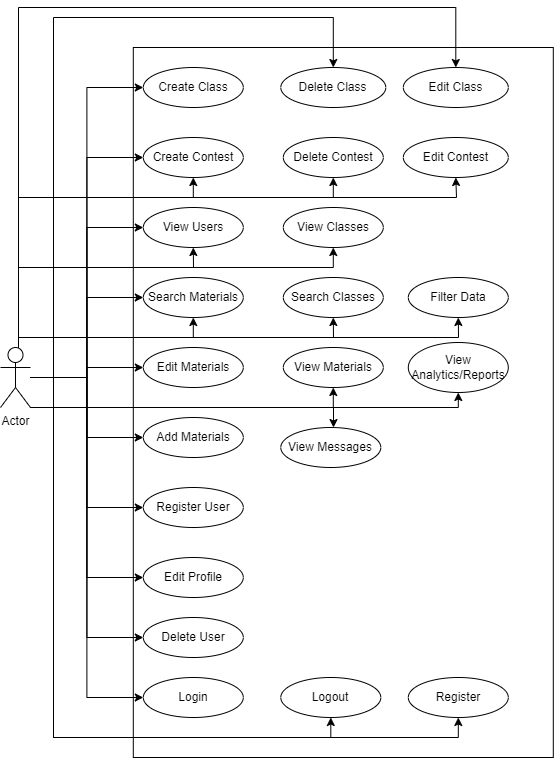

The diagram above was exported from draw.io. Its source (the exported page's mxGraphModel, read from the mxfile embedded in the PNG):
<mxGraphModel dx="1038" dy="1688" grid="1" gridSize="10" guides="1" tooltips="1" connect="1" arrows="1" fold="1" page="1" pageScale="1" pageWidth="850" pageHeight="1100" math="0" shadow="0">
  <root>
    <mxCell id="0" />
    <mxCell id="1" parent="0" />
    <mxCell id="JHa27FihsmZM5Wi_Kfg1-1" style="edgeStyle=orthogonalEdgeStyle;rounded=0;orthogonalLoop=1;jettySize=auto;html=1;entryX=0;entryY=0.5;entryDx=0;entryDy=0;" edge="1" parent="1" source="JHa27FihsmZM5Wi_Kfg1-50" target="JHa27FihsmZM5Wi_Kfg1-28">
      <mxGeometry relative="1" as="geometry" />
    </mxCell>
    <mxCell id="JHa27FihsmZM5Wi_Kfg1-2" style="edgeStyle=orthogonalEdgeStyle;rounded=0;orthogonalLoop=1;jettySize=auto;html=1;entryX=0.5;entryY=0;entryDx=0;entryDy=0;" edge="1" parent="1" source="JHa27FihsmZM5Wi_Kfg1-50" target="JHa27FihsmZM5Wi_Kfg1-30">
      <mxGeometry relative="1" as="geometry">
        <Array as="points">
          <mxPoint x="605" y="-194" />
          <mxPoint x="633" y="-194" />
          <mxPoint x="633" y="-554" />
          <mxPoint x="913" y="-554" />
        </Array>
      </mxGeometry>
    </mxCell>
    <mxCell id="JHa27FihsmZM5Wi_Kfg1-3" style="edgeStyle=orthogonalEdgeStyle;rounded=0;orthogonalLoop=1;jettySize=auto;html=1;entryX=0.5;entryY=0;entryDx=0;entryDy=0;" edge="1" parent="1" source="JHa27FihsmZM5Wi_Kfg1-50" target="JHa27FihsmZM5Wi_Kfg1-31">
      <mxGeometry relative="1" as="geometry">
        <Array as="points">
          <mxPoint x="598" y="-564" />
          <mxPoint x="1035" y="-564" />
        </Array>
      </mxGeometry>
    </mxCell>
    <mxCell id="JHa27FihsmZM5Wi_Kfg1-4" style="edgeStyle=orthogonalEdgeStyle;rounded=0;orthogonalLoop=1;jettySize=auto;html=1;entryX=0;entryY=0.5;entryDx=0;entryDy=0;" edge="1" parent="1" source="JHa27FihsmZM5Wi_Kfg1-50" target="JHa27FihsmZM5Wi_Kfg1-29">
      <mxGeometry relative="1" as="geometry" />
    </mxCell>
    <mxCell id="JHa27FihsmZM5Wi_Kfg1-5" style="edgeStyle=orthogonalEdgeStyle;rounded=0;orthogonalLoop=1;jettySize=auto;html=1;entryX=0;entryY=0.5;entryDx=0;entryDy=0;" edge="1" parent="1" source="JHa27FihsmZM5Wi_Kfg1-50" target="JHa27FihsmZM5Wi_Kfg1-34">
      <mxGeometry relative="1" as="geometry" />
    </mxCell>
    <mxCell id="JHa27FihsmZM5Wi_Kfg1-6" style="edgeStyle=orthogonalEdgeStyle;rounded=0;orthogonalLoop=1;jettySize=auto;html=1;entryX=0;entryY=0.5;entryDx=0;entryDy=0;" edge="1" parent="1" source="JHa27FihsmZM5Wi_Kfg1-50" target="JHa27FihsmZM5Wi_Kfg1-37">
      <mxGeometry relative="1" as="geometry" />
    </mxCell>
    <mxCell id="JHa27FihsmZM5Wi_Kfg1-7" style="edgeStyle=orthogonalEdgeStyle;rounded=0;orthogonalLoop=1;jettySize=auto;html=1;entryX=0;entryY=0.5;entryDx=0;entryDy=0;" edge="1" parent="1" source="JHa27FihsmZM5Wi_Kfg1-50" target="JHa27FihsmZM5Wi_Kfg1-38">
      <mxGeometry relative="1" as="geometry" />
    </mxCell>
    <mxCell id="JHa27FihsmZM5Wi_Kfg1-8" style="edgeStyle=orthogonalEdgeStyle;rounded=0;orthogonalLoop=1;jettySize=auto;html=1;entryX=0;entryY=0.5;entryDx=0;entryDy=0;" edge="1" parent="1" source="JHa27FihsmZM5Wi_Kfg1-50" target="JHa27FihsmZM5Wi_Kfg1-39">
      <mxGeometry relative="1" as="geometry" />
    </mxCell>
    <mxCell id="JHa27FihsmZM5Wi_Kfg1-9" style="edgeStyle=orthogonalEdgeStyle;rounded=0;orthogonalLoop=1;jettySize=auto;html=1;entryX=0;entryY=0.5;entryDx=0;entryDy=0;" edge="1" parent="1" source="JHa27FihsmZM5Wi_Kfg1-50" target="JHa27FihsmZM5Wi_Kfg1-40">
      <mxGeometry relative="1" as="geometry" />
    </mxCell>
    <mxCell id="JHa27FihsmZM5Wi_Kfg1-10" style="edgeStyle=orthogonalEdgeStyle;rounded=0;orthogonalLoop=1;jettySize=auto;html=1;entryX=0;entryY=0.5;entryDx=0;entryDy=0;" edge="1" parent="1" source="JHa27FihsmZM5Wi_Kfg1-50" target="JHa27FihsmZM5Wi_Kfg1-41">
      <mxGeometry relative="1" as="geometry" />
    </mxCell>
    <mxCell id="JHa27FihsmZM5Wi_Kfg1-11" style="edgeStyle=orthogonalEdgeStyle;rounded=0;orthogonalLoop=1;jettySize=auto;html=1;entryX=0;entryY=0.5;entryDx=0;entryDy=0;" edge="1" parent="1" source="JHa27FihsmZM5Wi_Kfg1-50" target="JHa27FihsmZM5Wi_Kfg1-42">
      <mxGeometry relative="1" as="geometry" />
    </mxCell>
    <mxCell id="JHa27FihsmZM5Wi_Kfg1-12" style="edgeStyle=orthogonalEdgeStyle;rounded=0;orthogonalLoop=1;jettySize=auto;html=1;entryX=0;entryY=0.5;entryDx=0;entryDy=0;" edge="1" parent="1" source="JHa27FihsmZM5Wi_Kfg1-50" target="JHa27FihsmZM5Wi_Kfg1-43">
      <mxGeometry relative="1" as="geometry" />
    </mxCell>
    <mxCell id="JHa27FihsmZM5Wi_Kfg1-13" style="edgeStyle=orthogonalEdgeStyle;rounded=0;orthogonalLoop=1;jettySize=auto;html=1;entryX=0.5;entryY=1;entryDx=0;entryDy=0;" edge="1" parent="1" source="JHa27FihsmZM5Wi_Kfg1-50" target="JHa27FihsmZM5Wi_Kfg1-45">
      <mxGeometry relative="1" as="geometry">
        <Array as="points">
          <mxPoint x="605" y="-194" />
          <mxPoint x="633" y="-194" />
          <mxPoint x="633" y="166" />
          <mxPoint x="910" y="166" />
        </Array>
      </mxGeometry>
    </mxCell>
    <mxCell id="JHa27FihsmZM5Wi_Kfg1-14" style="edgeStyle=orthogonalEdgeStyle;rounded=0;orthogonalLoop=1;jettySize=auto;html=1;entryX=0.5;entryY=1;entryDx=0;entryDy=0;" edge="1" parent="1" source="JHa27FihsmZM5Wi_Kfg1-50" target="JHa27FihsmZM5Wi_Kfg1-46">
      <mxGeometry relative="1" as="geometry">
        <Array as="points">
          <mxPoint x="605" y="-194" />
          <mxPoint x="633" y="-194" />
          <mxPoint x="633" y="166" />
          <mxPoint x="1038" y="166" />
        </Array>
      </mxGeometry>
    </mxCell>
    <mxCell id="JHa27FihsmZM5Wi_Kfg1-15" style="edgeStyle=orthogonalEdgeStyle;rounded=0;orthogonalLoop=1;jettySize=auto;html=1;entryX=0.5;entryY=1;entryDx=0;entryDy=0;" edge="1" parent="1" source="JHa27FihsmZM5Wi_Kfg1-50" target="JHa27FihsmZM5Wi_Kfg1-48">
      <mxGeometry relative="1" as="geometry">
        <Array as="points">
          <mxPoint x="605" y="-164" />
          <mxPoint x="913" y="-164" />
        </Array>
      </mxGeometry>
    </mxCell>
    <mxCell id="JHa27FihsmZM5Wi_Kfg1-16" style="edgeStyle=orthogonalEdgeStyle;rounded=0;orthogonalLoop=1;jettySize=auto;html=1;entryX=0.5;entryY=1;entryDx=0;entryDy=0;" edge="1" parent="1" source="JHa27FihsmZM5Wi_Kfg1-50" target="JHa27FihsmZM5Wi_Kfg1-44">
      <mxGeometry relative="1" as="geometry">
        <Array as="points">
          <mxPoint x="605" y="-164" />
          <mxPoint x="1038" y="-164" />
        </Array>
      </mxGeometry>
    </mxCell>
    <mxCell id="JHa27FihsmZM5Wi_Kfg1-17" style="edgeStyle=orthogonalEdgeStyle;rounded=0;orthogonalLoop=1;jettySize=auto;html=1;entryX=0.5;entryY=1;entryDx=0;entryDy=0;" edge="1" parent="1" source="JHa27FihsmZM5Wi_Kfg1-50" target="JHa27FihsmZM5Wi_Kfg1-37">
      <mxGeometry relative="1" as="geometry">
        <Array as="points">
          <mxPoint x="598" y="-234" />
          <mxPoint x="773" y="-234" />
        </Array>
      </mxGeometry>
    </mxCell>
    <mxCell id="JHa27FihsmZM5Wi_Kfg1-18" style="edgeStyle=orthogonalEdgeStyle;rounded=0;orthogonalLoop=1;jettySize=auto;html=1;" edge="1" parent="1" source="JHa27FihsmZM5Wi_Kfg1-50" target="JHa27FihsmZM5Wi_Kfg1-36">
      <mxGeometry relative="1" as="geometry">
        <Array as="points">
          <mxPoint x="598" y="-234" />
          <mxPoint x="913" y="-234" />
        </Array>
      </mxGeometry>
    </mxCell>
    <mxCell id="JHa27FihsmZM5Wi_Kfg1-19" style="edgeStyle=orthogonalEdgeStyle;rounded=0;orthogonalLoop=1;jettySize=auto;html=1;" edge="1" parent="1" source="JHa27FihsmZM5Wi_Kfg1-50" target="JHa27FihsmZM5Wi_Kfg1-47">
      <mxGeometry relative="1" as="geometry">
        <Array as="points">
          <mxPoint x="598" y="-234" />
          <mxPoint x="1038" y="-234" />
        </Array>
      </mxGeometry>
    </mxCell>
    <mxCell id="JHa27FihsmZM5Wi_Kfg1-20" style="edgeStyle=orthogonalEdgeStyle;rounded=0;orthogonalLoop=1;jettySize=auto;html=1;entryX=0.5;entryY=1;entryDx=0;entryDy=0;" edge="1" parent="1" source="JHa27FihsmZM5Wi_Kfg1-50" target="JHa27FihsmZM5Wi_Kfg1-29">
      <mxGeometry relative="1" as="geometry">
        <Array as="points">
          <mxPoint x="598" y="-374" />
          <mxPoint x="773" y="-374" />
        </Array>
      </mxGeometry>
    </mxCell>
    <mxCell id="JHa27FihsmZM5Wi_Kfg1-21" style="edgeStyle=orthogonalEdgeStyle;rounded=0;orthogonalLoop=1;jettySize=auto;html=1;entryX=0.5;entryY=1;entryDx=0;entryDy=0;" edge="1" parent="1" source="JHa27FihsmZM5Wi_Kfg1-50" target="JHa27FihsmZM5Wi_Kfg1-32">
      <mxGeometry relative="1" as="geometry">
        <Array as="points">
          <mxPoint x="598" y="-374" />
          <mxPoint x="913" y="-374" />
        </Array>
      </mxGeometry>
    </mxCell>
    <mxCell id="JHa27FihsmZM5Wi_Kfg1-22" style="edgeStyle=orthogonalEdgeStyle;rounded=0;orthogonalLoop=1;jettySize=auto;html=1;" edge="1" parent="1" source="JHa27FihsmZM5Wi_Kfg1-50" target="JHa27FihsmZM5Wi_Kfg1-33">
      <mxGeometry relative="1" as="geometry">
        <Array as="points">
          <mxPoint x="598" y="-374" />
          <mxPoint x="1036" y="-374" />
        </Array>
        <mxPoint x="500" y="-100" as="sourcePoint" />
      </mxGeometry>
    </mxCell>
    <mxCell id="JHa27FihsmZM5Wi_Kfg1-23" style="edgeStyle=orthogonalEdgeStyle;rounded=0;orthogonalLoop=1;jettySize=auto;html=1;" edge="1" parent="1" source="JHa27FihsmZM5Wi_Kfg1-50" target="JHa27FihsmZM5Wi_Kfg1-34">
      <mxGeometry relative="1" as="geometry">
        <Array as="points">
          <mxPoint x="598" y="-304" />
          <mxPoint x="773" y="-304" />
        </Array>
      </mxGeometry>
    </mxCell>
    <mxCell id="JHa27FihsmZM5Wi_Kfg1-24" style="edgeStyle=orthogonalEdgeStyle;rounded=0;orthogonalLoop=1;jettySize=auto;html=1;entryX=0.5;entryY=1;entryDx=0;entryDy=0;" edge="1" parent="1" source="JHa27FihsmZM5Wi_Kfg1-50" target="JHa27FihsmZM5Wi_Kfg1-35">
      <mxGeometry relative="1" as="geometry">
        <Array as="points">
          <mxPoint x="598" y="-304" />
          <mxPoint x="913" y="-304" />
        </Array>
      </mxGeometry>
    </mxCell>
    <mxCell id="JHa27FihsmZM5Wi_Kfg1-25" style="edgeStyle=orthogonalEdgeStyle;rounded=0;orthogonalLoop=1;jettySize=auto;html=1;" edge="1" parent="1" source="JHa27FihsmZM5Wi_Kfg1-50" target="JHa27FihsmZM5Wi_Kfg1-49">
      <mxGeometry relative="1" as="geometry">
        <Array as="points">
          <mxPoint x="605" y="-164" />
          <mxPoint x="913" y="-164" />
        </Array>
      </mxGeometry>
    </mxCell>
    <mxCell id="JHa27FihsmZM5Wi_Kfg1-27" value="" style="rounded=0;whiteSpace=wrap;html=1;fillColor=none;" vertex="1" parent="1">
      <mxGeometry x="712.7999877929688" y="-524" width="420" height="710" as="geometry" />
    </mxCell>
    <mxCell id="JHa27FihsmZM5Wi_Kfg1-28" value="Create Class" style="ellipse;whiteSpace=wrap;html=1;" vertex="1" parent="1">
      <mxGeometry x="722.7999877929688" y="-504" width="100" height="40" as="geometry" />
    </mxCell>
    <mxCell id="JHa27FihsmZM5Wi_Kfg1-29" value="Create Contest" style="ellipse;whiteSpace=wrap;html=1;" vertex="1" parent="1">
      <mxGeometry x="722.7999877929688" y="-434" width="100" height="40" as="geometry" />
    </mxCell>
    <mxCell id="JHa27FihsmZM5Wi_Kfg1-30" value="Delete Class" style="ellipse;whiteSpace=wrap;html=1;" vertex="1" parent="1">
      <mxGeometry x="860.2999877929688" y="-504" width="105" height="40" as="geometry" />
    </mxCell>
    <mxCell id="JHa27FihsmZM5Wi_Kfg1-31" value="Edit Class" style="ellipse;whiteSpace=wrap;html=1;" vertex="1" parent="1">
      <mxGeometry x="982.7999877929688" y="-504" width="105" height="40" as="geometry" />
    </mxCell>
    <mxCell id="JHa27FihsmZM5Wi_Kfg1-32" value="Delete Contest" style="ellipse;whiteSpace=wrap;html=1;" vertex="1" parent="1">
      <mxGeometry x="862.7999877929688" y="-434" width="100" height="40" as="geometry" />
    </mxCell>
    <mxCell id="JHa27FihsmZM5Wi_Kfg1-33" value="Edit Contest" style="ellipse;whiteSpace=wrap;html=1;" vertex="1" parent="1">
      <mxGeometry x="982.7999877929688" y="-434" width="105" height="40" as="geometry" />
    </mxCell>
    <mxCell id="JHa27FihsmZM5Wi_Kfg1-34" value="View Users" style="ellipse;whiteSpace=wrap;html=1;" vertex="1" parent="1">
      <mxGeometry x="722.7999877929688" y="-364" width="100" height="40" as="geometry" />
    </mxCell>
    <mxCell id="JHa27FihsmZM5Wi_Kfg1-35" value="View Classes" style="ellipse;whiteSpace=wrap;html=1;" vertex="1" parent="1">
      <mxGeometry x="862.7999877929688" y="-364" width="100" height="40" as="geometry" />
    </mxCell>
    <mxCell id="JHa27FihsmZM5Wi_Kfg1-36" value="Search Classes" style="ellipse;whiteSpace=wrap;html=1;" vertex="1" parent="1">
      <mxGeometry x="862.7999877929688" y="-294" width="100" height="40" as="geometry" />
    </mxCell>
    <mxCell id="JHa27FihsmZM5Wi_Kfg1-37" value="Search Materials" style="ellipse;whiteSpace=wrap;html=1;" vertex="1" parent="1">
      <mxGeometry x="722.7999877929688" y="-294" width="100" height="40" as="geometry" />
    </mxCell>
    <mxCell id="JHa27FihsmZM5Wi_Kfg1-38" value="Edit Materials" style="ellipse;whiteSpace=wrap;html=1;" vertex="1" parent="1">
      <mxGeometry x="722.7999877929688" y="-224" width="100" height="40" as="geometry" />
    </mxCell>
    <mxCell id="JHa27FihsmZM5Wi_Kfg1-39" value="Add Materials" style="ellipse;whiteSpace=wrap;html=1;" vertex="1" parent="1">
      <mxGeometry x="722.7999877929688" y="-154" width="100" height="40" as="geometry" />
    </mxCell>
    <mxCell id="JHa27FihsmZM5Wi_Kfg1-40" value="Register User" style="ellipse;whiteSpace=wrap;html=1;" vertex="1" parent="1">
      <mxGeometry x="722.7999877929688" y="-84" width="100" height="40" as="geometry" />
    </mxCell>
    <mxCell id="JHa27FihsmZM5Wi_Kfg1-41" value="Edit Profile" style="ellipse;whiteSpace=wrap;html=1;" vertex="1" parent="1">
      <mxGeometry x="722.7999877929688" y="-14" width="100" height="40" as="geometry" />
    </mxCell>
    <mxCell id="JHa27FihsmZM5Wi_Kfg1-42" value="Delete User" style="ellipse;whiteSpace=wrap;html=1;" vertex="1" parent="1">
      <mxGeometry x="722.7999877929688" y="46" width="100" height="40" as="geometry" />
    </mxCell>
    <mxCell id="JHa27FihsmZM5Wi_Kfg1-43" value="Login" style="ellipse;whiteSpace=wrap;html=1;" vertex="1" parent="1">
      <mxGeometry x="722.7999877929688" y="106" width="100" height="40" as="geometry" />
    </mxCell>
    <mxCell id="JHa27FihsmZM5Wi_Kfg1-44" value="View Analytics/Reports" style="ellipse;whiteSpace=wrap;html=1;" vertex="1" parent="1">
      <mxGeometry x="987.7999877929688" y="-229" width="100" height="50" as="geometry" />
    </mxCell>
    <mxCell id="JHa27FihsmZM5Wi_Kfg1-45" value="Logout" style="ellipse;whiteSpace=wrap;html=1;" vertex="1" parent="1">
      <mxGeometry x="860.2999877929688" y="106" width="100" height="40" as="geometry" />
    </mxCell>
    <mxCell id="JHa27FihsmZM5Wi_Kfg1-46" value="Register" style="ellipse;whiteSpace=wrap;html=1;" vertex="1" parent="1">
      <mxGeometry x="987.7999877929688" y="106" width="100" height="40" as="geometry" />
    </mxCell>
    <mxCell id="JHa27FihsmZM5Wi_Kfg1-47" value="Filter Data" style="ellipse;whiteSpace=wrap;html=1;" vertex="1" parent="1">
      <mxGeometry x="987.7999877929688" y="-294" width="100" height="40" as="geometry" />
    </mxCell>
    <mxCell id="JHa27FihsmZM5Wi_Kfg1-48" value="View Materials" style="ellipse;whiteSpace=wrap;html=1;" vertex="1" parent="1">
      <mxGeometry x="862.7999877929688" y="-224" width="100" height="40" as="geometry" />
    </mxCell>
    <mxCell id="JHa27FihsmZM5Wi_Kfg1-49" value="View Messages" style="ellipse;whiteSpace=wrap;html=1;" vertex="1" parent="1">
      <mxGeometry x="860.2999877929688" y="-144" width="100" height="40" as="geometry" />
    </mxCell>
    <mxCell id="JHa27FihsmZM5Wi_Kfg1-50" value="Actor" style="shape=umlActor;verticalLabelPosition=bottom;verticalAlign=top;html=1;outlineConnect=0;" vertex="1" parent="1">
      <mxGeometry x="580" y="-224" width="30" height="60" as="geometry" />
    </mxCell>
  </root>
</mxGraphModel>